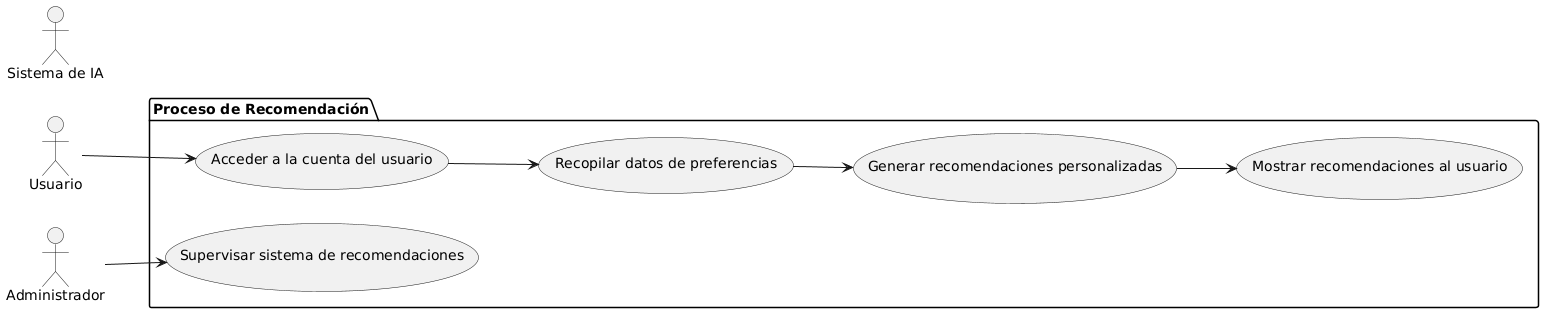

The diagram above was rendered by PlantUML. Its source (embedded in the PNG):
@startuml
left to right direction

actor "Usuario" as U
actor "Sistema de IA" as AI
actor "Administrador" as A

package "Proceso de Recomendación" {
  usecase "Acceder a la cuenta del usuario" as UC1
  usecase "Recopilar datos de preferencias" as UC2
  usecase "Generar recomendaciones personalizadas" as UC3
  usecase "Mostrar recomendaciones al usuario" as UC4
  usecase "Supervisar sistema de recomendaciones" as UC5
}

U --> UC1
UC1 --> UC2
UC2 --> UC3
UC3 --> UC4
A --> UC5
@enduml